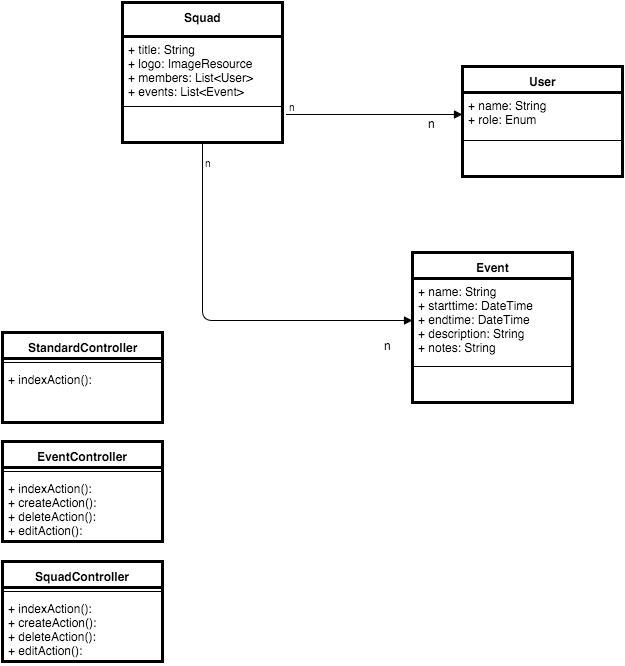

The diagram above was exported from draw.io. Its source (the exported page's mxGraphModel, read from the mxfile embedded in the PNG):
<mxGraphModel dx="787" dy="475" grid="1" gridSize="10" guides="1" tooltips="1" connect="1" arrows="1" fold="1" page="1" pageScale="1" pageWidth="826" pageHeight="1169" background="#ffffff" math="0" shadow="0">
  <root>
    <mxCell id="0" />
    <mxCell id="1" parent="0" />
    <mxCell id="2" value="&lt;font color=&quot;#000000&quot;&gt;Squad&lt;/font&gt;" style="swimlane;html=1;fontStyle=1;align=center;verticalAlign=top;childLayout=stackLayout;horizontal=1;startSize=34;horizontalStack=0;resizeParent=1;resizeLast=0;collapsible=1;marginBottom=0;swimlaneFillColor=#ffffff;strokeColor=#000000;strokeWidth=3;fillColor=#FFFFFF;fontSize=12;fontColor=#BDBDBD;" parent="1" vertex="1">
      <mxGeometry x="160" y="150" width="160" height="140" as="geometry" />
    </mxCell>
    <mxCell id="3" value="+ title: String&lt;div&gt;+ logo: ImageResource&lt;/div&gt;&lt;div&gt;+ members: List&amp;lt;User&amp;gt;&lt;/div&gt;&lt;div&gt;+ events: List&amp;lt;Event&amp;gt;&lt;/div&gt;" style="text;html=1;strokeColor=none;fillColor=none;align=left;verticalAlign=top;spacingLeft=4;spacingRight=4;whiteSpace=wrap;overflow=hidden;rotatable=0;points=[[0,0.5],[1,0.5]];portConstraint=eastwest;" parent="2" vertex="1">
      <mxGeometry y="34" width="160" height="66" as="geometry" />
    </mxCell>
    <mxCell id="4" value="" style="line;html=1;strokeWidth=1;fillColor=none;align=left;verticalAlign=middle;spacingTop=-1;spacingLeft=3;spacingRight=3;rotatable=0;labelPosition=right;points=[];portConstraint=eastwest;" parent="2" vertex="1">
      <mxGeometry y="100" width="160" height="8" as="geometry" />
    </mxCell>
    <mxCell id="11" value="&lt;font color=&quot;#000000&quot;&gt;User&lt;/font&gt;" style="swimlane;html=1;fontStyle=1;align=center;verticalAlign=top;childLayout=stackLayout;horizontal=1;startSize=26;horizontalStack=0;resizeParent=1;resizeLast=0;collapsible=1;marginBottom=0;swimlaneFillColor=#ffffff;strokeColor=#000000;strokeWidth=3;fillColor=#FFFFFF;fontSize=12;fontColor=#BDBDBD;" parent="1" vertex="1">
      <mxGeometry x="500" y="214" width="160" height="110" as="geometry" />
    </mxCell>
    <mxCell id="12" value="+ name: String&lt;div&gt;+ role: Enum&lt;/div&gt;" style="text;html=1;strokeColor=none;fillColor=none;align=left;verticalAlign=top;spacingLeft=4;spacingRight=4;whiteSpace=wrap;overflow=hidden;rotatable=0;points=[[0,0.5],[1,0.5]];portConstraint=eastwest;" parent="11" vertex="1">
      <mxGeometry y="26" width="160" height="44" as="geometry" />
    </mxCell>
    <mxCell id="13" value="" style="line;html=1;strokeWidth=1;fillColor=none;align=left;verticalAlign=middle;spacingTop=-1;spacingLeft=3;spacingRight=3;rotatable=0;labelPosition=right;points=[];portConstraint=eastwest;" parent="11" vertex="1">
      <mxGeometry y="70" width="160" height="8" as="geometry" />
    </mxCell>
    <mxCell id="17" value="&lt;font color=&quot;#000000&quot;&gt;n&lt;/font&gt;" style="endArrow=block;endFill=1;html=1;edgeStyle=orthogonalEdgeStyle;align=left;verticalAlign=top;fontSize=12;fontColor=#BDBDBD;entryX=0;entryY=0.5;" parent="1" target="12" edge="1">
      <mxGeometry x="0.589" y="4" relative="1" as="geometry">
        <mxPoint x="324" y="262" as="sourcePoint" />
        <mxPoint x="470" y="284" as="targetPoint" />
        <Array as="points">
          <mxPoint x="460" y="262" />
          <mxPoint x="460" y="262" />
        </Array>
        <mxPoint as="offset" />
      </mxGeometry>
    </mxCell>
    <mxCell id="18" value="n" style="resizable=0;html=1;align=left;verticalAlign=bottom;labelBackgroundColor=#ffffff;fontSize=10;" parent="17" connectable="0" vertex="1">
      <mxGeometry x="-1" relative="1" as="geometry" />
    </mxCell>
    <mxCell id="20" value="&lt;font color=&quot;#000000&quot;&gt;Event&lt;/font&gt;" style="swimlane;html=1;fontStyle=1;align=center;verticalAlign=top;childLayout=stackLayout;horizontal=1;startSize=26;horizontalStack=0;resizeParent=1;resizeLast=0;collapsible=1;marginBottom=0;swimlaneFillColor=#ffffff;strokeColor=#000000;strokeWidth=3;fillColor=#FFFFFF;fontSize=12;fontColor=#BDBDBD;" parent="1" vertex="1">
      <mxGeometry x="450" y="400" width="160" height="150" as="geometry" />
    </mxCell>
    <mxCell id="21" value="+ name: String&lt;div&gt;+ starttime: DateTime&lt;/div&gt;&lt;div&gt;+ endtime: DateTime&lt;/div&gt;&lt;div&gt;+ description: String&lt;/div&gt;&lt;div&gt;+ notes: String&lt;/div&gt;" style="text;html=1;strokeColor=none;fillColor=none;align=left;verticalAlign=top;spacingLeft=4;spacingRight=4;whiteSpace=wrap;overflow=hidden;rotatable=0;points=[[0,0.5],[1,0.5]];portConstraint=eastwest;" parent="20" vertex="1">
      <mxGeometry y="26" width="160" height="84" as="geometry" />
    </mxCell>
    <mxCell id="22" value="" style="line;html=1;strokeWidth=1;fillColor=none;align=left;verticalAlign=middle;spacingTop=-1;spacingLeft=3;spacingRight=3;rotatable=0;labelPosition=right;points=[];portConstraint=eastwest;" parent="20" vertex="1">
      <mxGeometry y="110" width="160" height="8" as="geometry" />
    </mxCell>
    <mxCell id="24" value="&lt;font color=&quot;#000000&quot;&gt;n&lt;/font&gt;" style="endArrow=block;endFill=1;html=1;edgeStyle=orthogonalEdgeStyle;align=left;verticalAlign=top;fontSize=12;fontColor=#BDBDBD;entryX=0;entryY=0.5;exitX=0.5;exitY=1;" parent="1" source="2" target="21" edge="1">
      <mxGeometry x="0.845" y="-12" relative="1" as="geometry">
        <mxPoint x="240" y="420" as="sourcePoint" />
        <mxPoint x="430" y="475" as="targetPoint" />
        <Array as="points">
          <mxPoint x="240" y="468" />
        </Array>
        <mxPoint as="offset" />
      </mxGeometry>
    </mxCell>
    <mxCell id="25" value="n" style="resizable=0;html=1;align=left;verticalAlign=bottom;labelBackgroundColor=#ffffff;fontSize=10;" parent="24" connectable="0" vertex="1">
      <mxGeometry x="-1" relative="1" as="geometry">
        <mxPoint y="28" as="offset" />
      </mxGeometry>
    </mxCell>
    <mxCell id="27" value="&lt;font color=&quot;#000000&quot;&gt;StandardController&lt;/font&gt;" style="swimlane;html=1;fontStyle=1;align=center;verticalAlign=top;childLayout=stackLayout;horizontal=1;startSize=26;horizontalStack=0;resizeParent=1;resizeLast=0;collapsible=1;marginBottom=0;swimlaneFillColor=#ffffff;strokeColor=#000000;strokeWidth=3;fillColor=#FFFFFF;fontSize=12;fontColor=#BDBDBD;" parent="1" vertex="1">
      <mxGeometry x="40" y="480" width="160" height="90" as="geometry" />
    </mxCell>
    <mxCell id="29" value="" style="line;html=1;strokeWidth=1;fillColor=none;align=left;verticalAlign=middle;spacingTop=-1;spacingLeft=3;spacingRight=3;rotatable=0;labelPosition=right;points=[];portConstraint=eastwest;" parent="27" vertex="1">
      <mxGeometry y="26" width="160" height="8" as="geometry" />
    </mxCell>
    <mxCell id="30" value="+ indexAction():" style="text;html=1;strokeColor=none;fillColor=none;align=left;verticalAlign=top;spacingLeft=4;spacingRight=4;whiteSpace=wrap;overflow=hidden;rotatable=0;points=[[0,0.5],[1,0.5]];portConstraint=eastwest;" parent="27" vertex="1">
      <mxGeometry y="34" width="160" height="26" as="geometry" />
    </mxCell>
    <mxCell id="32" value="&lt;font color=&quot;#000000&quot;&gt;EventController&lt;/font&gt;" style="swimlane;html=1;fontStyle=1;align=center;verticalAlign=top;childLayout=stackLayout;horizontal=1;startSize=26;horizontalStack=0;resizeParent=1;resizeLast=0;collapsible=1;marginBottom=0;swimlaneFillColor=#ffffff;strokeColor=#000000;strokeWidth=3;fillColor=#FFFFFF;fontSize=12;fontColor=#BDBDBD;" vertex="1" parent="1">
      <mxGeometry x="40" y="589" width="160" height="100" as="geometry" />
    </mxCell>
    <mxCell id="33" value="" style="line;html=1;strokeWidth=1;fillColor=none;align=left;verticalAlign=middle;spacingTop=-1;spacingLeft=3;spacingRight=3;rotatable=0;labelPosition=right;points=[];portConstraint=eastwest;" vertex="1" parent="32">
      <mxGeometry y="26" width="160" height="8" as="geometry" />
    </mxCell>
    <mxCell id="34" value="+ indexAction():&lt;div&gt;+ createAction():&lt;/div&gt;&lt;div&gt;+ deleteAction():&lt;/div&gt;&lt;div&gt;+ editAction():&lt;/div&gt;" style="text;html=1;strokeColor=none;fillColor=none;align=left;verticalAlign=top;spacingLeft=4;spacingRight=4;whiteSpace=wrap;overflow=hidden;rotatable=0;points=[[0,0.5],[1,0.5]];portConstraint=eastwest;" vertex="1" parent="32">
      <mxGeometry y="34" width="160" height="66" as="geometry" />
    </mxCell>
    <mxCell id="35" value="&lt;font color=&quot;#000000&quot;&gt;SquadController&lt;/font&gt;" style="swimlane;html=1;fontStyle=1;align=center;verticalAlign=top;childLayout=stackLayout;horizontal=1;startSize=26;horizontalStack=0;resizeParent=1;resizeLast=0;collapsible=1;marginBottom=0;swimlaneFillColor=#ffffff;strokeColor=#000000;strokeWidth=3;fillColor=#FFFFFF;fontSize=12;fontColor=#BDBDBD;" vertex="1" parent="1">
      <mxGeometry x="40" y="709" width="160" height="100" as="geometry" />
    </mxCell>
    <mxCell id="36" value="" style="line;html=1;strokeWidth=1;fillColor=none;align=left;verticalAlign=middle;spacingTop=-1;spacingLeft=3;spacingRight=3;rotatable=0;labelPosition=right;points=[];portConstraint=eastwest;" vertex="1" parent="35">
      <mxGeometry y="26" width="160" height="8" as="geometry" />
    </mxCell>
    <mxCell id="37" value="&lt;span&gt;+ indexAction():&lt;/span&gt;&lt;div&gt;+ createAction():&lt;/div&gt;&lt;div&gt;+ deleteAction():&lt;/div&gt;&lt;div&gt;+ editAction():&lt;/div&gt;" style="text;html=1;strokeColor=none;fillColor=none;align=left;verticalAlign=top;spacingLeft=4;spacingRight=4;whiteSpace=wrap;overflow=hidden;rotatable=0;points=[[0,0.5],[1,0.5]];portConstraint=eastwest;" vertex="1" parent="35">
      <mxGeometry y="34" width="160" height="66" as="geometry" />
    </mxCell>
  </root>
</mxGraphModel>